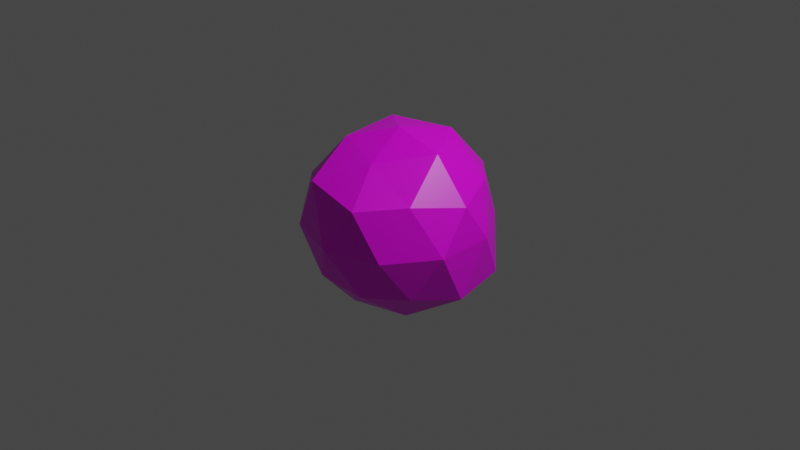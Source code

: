 # Source: rock6.blend  (saved by Blender 2.80.75; exported with 4.5.12 LTS)
import bpy
from mathutils import Matrix  # noqa: F401  (used for matrix-valued properties, if any)

bpy.ops.wm.read_factory_settings(use_empty=True)
scene = bpy.context.scene
scene.name = 'Scene'

# ---- collections
col_collection = bpy.data.collections.new('Collection'); scene.collection.children.link(col_collection)

# ---- images (referenced by path relative to the original .blend; pixels are not part of the script)
import os
ASSET_DIR = os.environ.get("B2B_ASSET_DIR", "")  # directory of the original .blend (textures are referenced by path, not embedded)
HERE = os.path.dirname(os.path.abspath(__file__))  # packed textures are extracted next to this script under _unpacked/

def load_image(name, relpath, width, height, colorspace="sRGB"):
    """Load a texture the original file referenced (path relative to the .blend, or extracted next to this script)."""
    p = next((c for c in (os.path.join(HERE, relpath), os.path.join(ASSET_DIR, relpath)) if relpath and os.path.exists(c)), "")
    if p:
        img = bpy.data.images.load(p, check_existing=True)
        img.name = name
    else:  # same state as the original file: an image datablock whose file is absent (Cycles renders it pink)
        img = bpy.data.images.new(name, width, height)
        img.source = "FILE"
        img.filepath = "//" + (relpath or name)
    img.colorspace_settings.name = colorspace
    return img
img_rock_texture2_png = load_image('rock_texture2.png', 'rock_texture2.png', 1024, 1024, 'sRGB')

# ---- materials (node trees are filled in below, after node groups)
mat_material = bpy.data.materials.new('Material')
mat_material.alpha_threshold = 0.0
mat_material.use_transparent_shadow = False
mat_material.line_color = (0.0, 0.0, 0.0, 1.0)

# ---- material node trees
mat_material.use_nodes = True; mat_material.node_tree.nodes.clear()
_N = mat_material.node_tree.nodes; _L = mat_material.node_tree.links
n0 = _N.new('ShaderNodeOutputMaterial'); n0.name = 'Material Output'; n0.location = (300, 300)
n1 = _N.new('ShaderNodeBsdfPrincipled'); n1.name = 'Principled BSDF'; n1.location = (10, 300)
n1.distribution = 'GGX'
n1.subsurface_method = 'BURLEY'
n1.inputs[2].default_value = 0.4
n1.inputs[3].default_value = 1.45
n1.inputs[27].default_value = (0.0, 0.0, 0.0, 1.0)
n1.inputs[28].default_value = 1.0
n2 = _N.new('ShaderNodeTexImage'); n2.name = 'Image Texture'; n2.location = (-280, 280)
n2.image = img_rock_texture2_png
_L.new(n1.outputs[0], n0.inputs[0])
_L.new(n2.outputs[0], n1.inputs[0])
n0.is_active_output = True

# ---- world
world_world = bpy.data.worlds.new('World'); scene.world = world_world
world_world.use_nodes = True; world_world.node_tree.nodes.clear()
_N = world_world.node_tree.nodes; _L = world_world.node_tree.links
n0 = _N.new('ShaderNodeOutputWorld'); n0.name = 'World Output'; n0.location = (300, 300)
n1 = _N.new('ShaderNodeBackground'); n1.name = 'Background'; n1.location = (10, 300)
n1.inputs[0].default_value = (0.05088, 0.05088, 0.05088, 1.0)
_L.new(n1.outputs[0], n0.inputs[0])
n0.is_active_output = True
world_world.color = (0.05088, 0.05088, 0.05088)
world_world.use_sun_shadow = False
world_world.sun_shadow_jitter_overblur = 0.0

# ---- cameras
cam_camera = bpy.data.cameras.new('Camera')
cam_camera.clip_end = 100.0
cam_camera.ortho_scale = 7.314

# ---- lights
light_light = bpy.data.lights.new('Light', 'POINT')
light_light.transmission_factor = 0.0
light_light.energy = 1000.0
light_light.shadow_soft_size = 0.1
light_light.shadow_maximum_resolution = 0.006
light_light.use_absolute_resolution = True

# ---- meshes
me_icosphere_001 = bpy.data.meshes.new('Icosphere.001')
me_icosphere_001.from_pydata([(0.0, 0.0005803, -0.9829), (0.71, -0.5174, -0.4532), (-0.2628, -0.8122, -0.4478), (-0.9509, -0.01043, -0.4777), (-0.2104, 0.8296, -0.4663), (0.815, 0.5807, -0.4948), (0.3192, -0.9026, 0.4793), (-0.724, -0.5259, 0.4455), (-0.7376, 0.5407, 0.4423), (0.3122, 0.8838, 0.4705), (0.9108, 0.01155, 0.4345), (0.0, 0.0, 1.0), (-0.1503, -0.4853, -0.8239), (0.4167, -0.3017, -0.8352), (0.2604, -0.7619, -0.5127), (0.9035, -0.01408, -0.5571), (0.4292, 0.321, -0.847), (-0.5328, 0.008497, -0.8755), (-0.6634, -0.4819, -0.5305), (-0.1782, 0.5085, -0.8393), (-0.767, 0.5499, -0.5836), (0.2067, 0.7614, -0.5184), (0.9551, -0.3279, 0.02169), (0.9269, 0.3057, 0.01852), (0.0, -1.0, 0.0), (0.5924, -0.815, -9.532e-05), (-0.9551, -0.3279, 0.02169), (-0.5924, -0.815, -9.532e-05), (-0.5793, 0.7967, 0.02688), (-0.9269, 0.3057, 0.01852), (0.5793, 0.7967, 0.02688), (0.0, 1.103, -0.06734), (0.6769, -0.4999, 0.5159), (-0.3128, -0.8578, 0.584), (-0.8831, 0.01228, 0.52), (-0.2918, 0.8255, 0.556), (0.6924, 0.502, 0.5193), (0.1321, -0.4847, 0.7861), (0.5349, -0.00326, 0.8719), (-0.4184, -0.32, 0.8717), (-0.4536, 0.3338, 0.9113), (0.1798, 0.5456, 0.8962)], [], [(0, 13, 12), (1, 13, 15), (0, 12, 17), (0, 17, 19), (0, 19, 16), (1, 15, 22), (2, 14, 24), (3, 18, 26), (4, 20, 28), (5, 21, 30), (1, 22, 25), (2, 24, 27), (3, 26, 29), (4, 28, 31), (5, 30, 23), (6, 32, 37), (7, 33, 39), (8, 34, 40), (9, 35, 41), (10, 36, 38), (38, 41, 11), (38, 36, 41), (36, 9, 41), (41, 40, 11), (41, 35, 40), (35, 8, 40), (40, 39, 11), (40, 34, 39), (34, 7, 39), (39, 37, 11), (39, 33, 37), (33, 6, 37), (37, 38, 11), (37, 32, 38), (32, 10, 38), (23, 36, 10), (23, 30, 36), (30, 9, 36), (31, 35, 9), (31, 28, 35), (28, 8, 35), (29, 34, 8), (29, 26, 34), (26, 7, 34), (27, 33, 7), (27, 24, 33), (24, 6, 33), (25, 32, 6), (25, 22, 32), (22, 10, 32), (30, 31, 9), (30, 21, 31), (21, 4, 31), (28, 29, 8), (28, 20, 29), (20, 3, 29), (26, 27, 7), (26, 18, 27), (18, 2, 27), (24, 25, 6), (24, 14, 25), (14, 1, 25), (22, 23, 10), (22, 15, 23), (15, 5, 23), (16, 21, 5), (16, 19, 21), (19, 4, 21), (19, 20, 4), (19, 17, 20), (17, 3, 20), (17, 18, 3), (17, 12, 18), (12, 2, 18), (15, 16, 5), (15, 13, 16), (13, 0, 16), (12, 14, 2), (12, 13, 14), (13, 1, 14)])
_uv = me_icosphere_001.uv_layers.new(name='UVMap')
_uv.uv.foreach_set('vector', [0.5553, 0.378, 0.484, 0.3149, 0.6147, 0.3057, 0.4314, 0.2159, 0.484, 0.3149, 0.3613, 0.2783, 0.07319, 0.1951, 0.01303, 0.115, 0.1274, 0.09159, 0.07319, 0.1951, 0.1274, 0.09159, 0.1929, 0.2071, 0.07319, 0.1951, 0.1929, 0.2071, 0.1101, 0.3048, 0.4314, 0.2159, 0.3613, 0.2783, 0.3637, 0.1361, 0.6546, 0.2047, 0.5417, 0.2131, 0.6061, 0.09592, 0.6832, 0.4554, 0.6925, 0.5746, 0.5794, 0.5087, 0.8653, 1.0, 0.7298, 1.0, 0.7935, 0.9077, 0.7201, 0.1202, 0.735, 0.0, 0.8008, 0.1202, 0.4314, 0.2159, 0.3637, 0.1361, 0.4699, 0.1026, 0.6546, 0.2047, 0.6061, 0.09592, 0.7201, 0.1226, 0.6832, 0.4554, 0.5794, 0.5087, 0.5702, 0.3992, 0.2898, 0.2229, 0.3613, 0.1369, 0.3613, 0.2797, 0.1188, 0.4305, 0.2304, 0.4994, 0.1192, 0.5576, 0.7725, 0.3823, 0.8897, 0.378, 0.8259, 0.4874, 0.483, 0.5697, 0.445, 0.678, 0.3781, 0.5677, 0.7527, 0.8046, 0.694, 0.7372, 0.8094, 0.6912, 0.9948, 0.8222, 0.8649, 0.8071, 0.9552, 0.7084, 0.1138, 0.6664, 0.2249, 0.6249, 0.1842, 0.7419, 0.9645, 0.4894, 1.0, 0.6155, 0.8933, 0.5848, 0.1842, 0.7419, 0.2249, 0.6249, 0.308, 0.6803, 0.2249, 0.6249, 0.3125, 0.5672, 0.308, 0.6803, 1.0, 0.6155, 0.8751, 0.6912, 0.8933, 0.5848, 0.9552, 0.7084, 0.8649, 0.8071, 0.8094, 0.6912, 0.8649, 0.8071, 0.7527, 0.8046, 0.8094, 0.6912, 0.8751, 0.6912, 0.7757, 0.6019, 0.8933, 0.5848, 0.3613, 0.4467, 0.4641, 0.4541, 0.3781, 0.5677, 0.4641, 0.4541, 0.483, 0.5697, 0.3781, 0.5677, 0.7757, 0.6019, 0.8259, 0.4874, 0.8933, 0.5848, 0.7757, 0.6019, 0.6925, 0.4965, 0.8259, 0.4874, 0.6925, 0.4965, 0.7725, 0.3823, 0.8259, 0.4874, 0.8259, 0.4874, 0.9645, 0.4894, 0.8933, 0.5848, 0.8259, 0.4874, 0.8897, 0.378, 0.9645, 0.4894, 0.8897, 0.378, 1.0, 0.3975, 0.9645, 0.4894, 0.1192, 0.5576, 0.2249, 0.6249, 0.1138, 0.6664, 0.1192, 0.5576, 0.2304, 0.4994, 0.2249, 0.6249, 0.2304, 0.4994, 0.3125, 0.5672, 0.2249, 0.6249, 0.9317, 0.9502, 0.8649, 0.8071, 0.9948, 0.8222, 0.9317, 0.9502, 0.7935, 0.9077, 0.8649, 0.8071, 0.7935, 0.9077, 0.7527, 0.8046, 0.8649, 0.8071, 0.5702, 0.3992, 0.4641, 0.4541, 0.4689, 0.378, 0.5702, 0.3992, 0.5794, 0.5087, 0.4641, 0.4541, 0.5794, 0.5087, 0.483, 0.5697, 0.4641, 0.4541, 0.5799, 0.6397, 0.445, 0.678, 0.483, 0.5697, 0.5799, 0.6397, 0.5643, 0.7445, 0.445, 0.678, 0.6061, 0.09592, 0.5283, 0.005728, 0.6581, 0.0, 0.4699, 0.1026, 0.4282, 0.02882, 0.5283, 0.005728, 0.4699, 0.1026, 0.3637, 0.1361, 0.4282, 0.02882, 0.004693, 0.6273, 0.1138, 0.6664, 0.04691, 0.7323, 0.2304, 0.4994, 0.3125, 0.4377, 0.3125, 0.5672, 0.2304, 0.4994, 0.1882, 0.3948, 0.3125, 0.4377, 0.2393, 0.2971, 0.2898, 0.2229, 0.3613, 0.2797, 0.7935, 0.9077, 0.6925, 0.8628, 0.7527, 0.8046, 0.7935, 0.9077, 0.7298, 1.0, 0.6925, 0.8628, 0.6925, 0.3784, 0.6832, 0.4554, 0.5702, 0.3992, 0.5794, 0.5087, 0.5799, 0.6397, 0.483, 0.5697, 0.5794, 0.5087, 0.6925, 0.5746, 0.5799, 0.6397, 0.6925, 0.5746, 0.6669, 0.6816, 0.5799, 0.6397, 0.6061, 0.09592, 0.4699, 0.1026, 0.5283, 0.005728, 0.6061, 0.09592, 0.5417, 0.2131, 0.4699, 0.1026, 0.5417, 0.2131, 0.4314, 0.2159, 0.4699, 0.1026, 0.004693, 0.6273, 0.1192, 0.5576, 0.1138, 0.6664, 0.004693, 0.6273, 0.0, 0.4849, 0.1192, 0.5576, 0.0, 0.4849, 0.1188, 0.4305, 0.1192, 0.5576, 0.1101, 0.3048, 0.2393, 0.2971, 0.1607, 0.3948, 0.1101, 0.3048, 0.1929, 0.2071, 0.2393, 0.2971, 0.1929, 0.2071, 0.2898, 0.2229, 0.2393, 0.2971, 0.1929, 0.2071, 0.2721, 0.09245, 0.2898, 0.2229, 0.1929, 0.2071, 0.1274, 0.09159, 0.2721, 0.09245, 0.1274, 0.09159, 0.196, 0.0, 0.2721, 0.09245, 0.1274, 0.09159, 0.08302, 0.01011, 0.196, 0.0, 0.1274, 0.09159, 0.01303, 0.115, 0.08302, 0.01011, 0.6147, 0.3057, 0.6546, 0.2047, 0.7201, 0.2574, 0.04033, 0.3552, 0.1101, 0.3048, 0.1607, 0.3948, 0.04033, 0.3552, 0.0, 0.2413, 0.1101, 0.3048, 0.0, 0.2413, 0.07319, 0.1951, 0.1101, 0.3048, 0.6147, 0.3057, 0.5417, 0.2131, 0.6546, 0.2047, 0.6147, 0.3057, 0.484, 0.3149, 0.5417, 0.2131, 0.484, 0.3149, 0.4314, 0.2159, 0.5417, 0.2131])
me_icosphere_001.materials.append(mat_material)
me_icosphere_001.use_remesh_preserve_volume = False
me_icosphere_001.use_remesh_preserve_attributes = False
me_icosphere_001.use_mirror_vertex_groups = False
me_icosphere_001.update()

# ---- objects
ob_light = bpy.data.objects.new('Light', light_light)
ob_camera = bpy.data.objects.new('Camera', cam_camera)
ob_icosphere = bpy.data.objects.new('Icosphere', me_icosphere_001)

# ---- transforms, parenting, visibility, modifiers, constraints
ob_light.location = (4.076, 1.005, 5.904)
ob_light.rotation_euler = (0.6503, 0.05522, 1.866)
ob_light.lock_rotations_4d = False
ob_light.empty_display_type = 'ARROWS'
ob_light.color = (0.0, 0.0, 0.0, 0.0)
ob_light.lineart.crease_threshold = 0.0
ob_camera.location = (7.359, -6.926, 4.958)
ob_camera.rotation_euler = (1.109, 0.0, 0.8149)
ob_camera.lock_rotations_4d = False
ob_camera.empty_display_type = 'ARROWS'
ob_camera.color = (0.0, 0.0, 0.0, 0.0)
ob_camera.display_type = 'WIRE'
ob_camera.lineart.crease_threshold = 0.0
ob_icosphere.location = (0.0, 0.0, 0.0)
ob_icosphere.lineart.crease_threshold = 0.0

# ---- collection membership
col_collection.objects.link(ob_light)
col_collection.objects.link(ob_camera)
col_collection.objects.link(ob_icosphere)

# ---- scene / render settings (as saved in the file)
scene.camera = ob_camera
scene.frame_start = 1; scene.frame_end = 250; scene.frame_set(1)
scene.render.engine = 'BLENDER_EEVEE_NEXT'
scene.cycles.use_denoising = False
scene.cycles.samples = 128
scene.cycles.sampling_pattern = 'TABULATED_SOBOL'
scene.cycles.use_adaptive_sampling = False
scene.cycles.use_light_tree = False
scene.view_settings.view_transform = 'Filmic'
bpy.context.view_layer.update()
